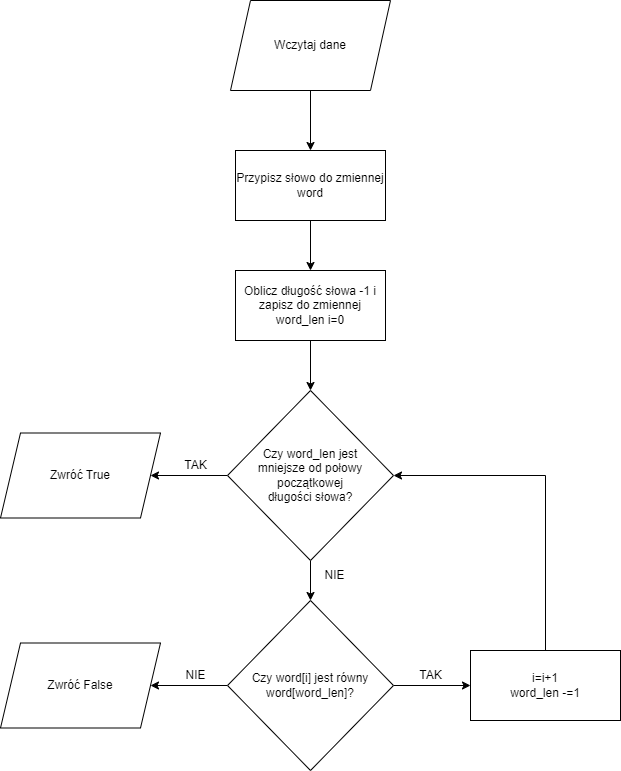

The diagram above was exported from draw.io. Its source (the exported page's mxGraphModel, read from the mxfile embedded in the PNG):
<mxGraphModel dx="792" dy="1105" grid="1" gridSize="10" guides="1" tooltips="1" connect="1" arrows="1" fold="1" page="1" pageScale="1" pageWidth="827" pageHeight="1169" math="0" shadow="0">
  <root>
    <mxCell id="0" />
    <mxCell id="1" parent="0" />
    <mxCell id="hVTyUMDaFg9ExCxjfRbg-13" style="edgeStyle=orthogonalEdgeStyle;rounded=0;orthogonalLoop=1;jettySize=auto;html=1;entryX=0.5;entryY=0;entryDx=0;entryDy=0;" edge="1" parent="1" source="hVTyUMDaFg9ExCxjfRbg-1" target="hVTyUMDaFg9ExCxjfRbg-2">
      <mxGeometry relative="1" as="geometry" />
    </mxCell>
    <mxCell id="hVTyUMDaFg9ExCxjfRbg-1" value="Wczytaj dane" style="shape=parallelogram;perimeter=parallelogramPerimeter;whiteSpace=wrap;html=1;fixedSize=1;" vertex="1" parent="1">
      <mxGeometry x="330" y="70" width="160" height="90" as="geometry" />
    </mxCell>
    <mxCell id="hVTyUMDaFg9ExCxjfRbg-14" style="edgeStyle=orthogonalEdgeStyle;rounded=0;orthogonalLoop=1;jettySize=auto;html=1;entryX=0.5;entryY=0;entryDx=0;entryDy=0;" edge="1" parent="1" source="hVTyUMDaFg9ExCxjfRbg-2" target="hVTyUMDaFg9ExCxjfRbg-8">
      <mxGeometry relative="1" as="geometry" />
    </mxCell>
    <mxCell id="hVTyUMDaFg9ExCxjfRbg-2" value="Przypisz słowo do zmiennej word" style="rounded=0;whiteSpace=wrap;html=1;" vertex="1" parent="1">
      <mxGeometry x="335" y="220" width="150" height="70" as="geometry" />
    </mxCell>
    <mxCell id="hVTyUMDaFg9ExCxjfRbg-16" style="edgeStyle=orthogonalEdgeStyle;rounded=0;orthogonalLoop=1;jettySize=auto;html=1;entryX=1;entryY=0.5;entryDx=0;entryDy=0;" edge="1" parent="1" source="hVTyUMDaFg9ExCxjfRbg-4" target="hVTyUMDaFg9ExCxjfRbg-5">
      <mxGeometry relative="1" as="geometry" />
    </mxCell>
    <mxCell id="hVTyUMDaFg9ExCxjfRbg-19" style="edgeStyle=orthogonalEdgeStyle;rounded=0;orthogonalLoop=1;jettySize=auto;html=1;entryX=0.5;entryY=0;entryDx=0;entryDy=0;" edge="1" parent="1" source="hVTyUMDaFg9ExCxjfRbg-4" target="hVTyUMDaFg9ExCxjfRbg-10">
      <mxGeometry relative="1" as="geometry" />
    </mxCell>
    <mxCell id="hVTyUMDaFg9ExCxjfRbg-4" value="Czy word_len jest &lt;br&gt;mniejsze od połowy początkowej &lt;br&gt;długości słowa?" style="rhombus;whiteSpace=wrap;html=1;" vertex="1" parent="1">
      <mxGeometry x="327" y="460" width="166" height="170" as="geometry" />
    </mxCell>
    <mxCell id="hVTyUMDaFg9ExCxjfRbg-5" value="Zwróć True" style="shape=parallelogram;perimeter=parallelogramPerimeter;whiteSpace=wrap;html=1;fixedSize=1;" vertex="1" parent="1">
      <mxGeometry x="100" y="502.5" width="160" height="85" as="geometry" />
    </mxCell>
    <mxCell id="hVTyUMDaFg9ExCxjfRbg-15" style="edgeStyle=orthogonalEdgeStyle;rounded=0;orthogonalLoop=1;jettySize=auto;html=1;entryX=0.5;entryY=0;entryDx=0;entryDy=0;" edge="1" parent="1" source="hVTyUMDaFg9ExCxjfRbg-8" target="hVTyUMDaFg9ExCxjfRbg-4">
      <mxGeometry relative="1" as="geometry" />
    </mxCell>
    <mxCell id="hVTyUMDaFg9ExCxjfRbg-8" value="Oblicz długość słowa -1 i zapisz do zmiennej word_len i=0" style="rounded=0;whiteSpace=wrap;html=1;" vertex="1" parent="1">
      <mxGeometry x="335" y="340" width="150" height="70" as="geometry" />
    </mxCell>
    <mxCell id="hVTyUMDaFg9ExCxjfRbg-17" style="edgeStyle=orthogonalEdgeStyle;rounded=0;orthogonalLoop=1;jettySize=auto;html=1;entryX=1;entryY=0.5;entryDx=0;entryDy=0;" edge="1" parent="1" source="hVTyUMDaFg9ExCxjfRbg-10" target="hVTyUMDaFg9ExCxjfRbg-11">
      <mxGeometry relative="1" as="geometry" />
    </mxCell>
    <mxCell id="hVTyUMDaFg9ExCxjfRbg-18" style="edgeStyle=orthogonalEdgeStyle;rounded=0;orthogonalLoop=1;jettySize=auto;html=1;entryX=0;entryY=0.5;entryDx=0;entryDy=0;" edge="1" parent="1" source="hVTyUMDaFg9ExCxjfRbg-10" target="hVTyUMDaFg9ExCxjfRbg-12">
      <mxGeometry relative="1" as="geometry" />
    </mxCell>
    <mxCell id="hVTyUMDaFg9ExCxjfRbg-10" value="Czy word[i] jest równy word[word_len]?" style="rhombus;whiteSpace=wrap;html=1;" vertex="1" parent="1">
      <mxGeometry x="327" y="670" width="166" height="170" as="geometry" />
    </mxCell>
    <mxCell id="hVTyUMDaFg9ExCxjfRbg-11" value="Zwróć False" style="shape=parallelogram;perimeter=parallelogramPerimeter;whiteSpace=wrap;html=1;fixedSize=1;" vertex="1" parent="1">
      <mxGeometry x="100" y="712.5" width="160" height="85" as="geometry" />
    </mxCell>
    <mxCell id="hVTyUMDaFg9ExCxjfRbg-20" style="edgeStyle=orthogonalEdgeStyle;rounded=0;orthogonalLoop=1;jettySize=auto;html=1;entryX=1;entryY=0.5;entryDx=0;entryDy=0;" edge="1" parent="1" source="hVTyUMDaFg9ExCxjfRbg-12" target="hVTyUMDaFg9ExCxjfRbg-4">
      <mxGeometry relative="1" as="geometry">
        <Array as="points">
          <mxPoint x="645" y="545" />
        </Array>
      </mxGeometry>
    </mxCell>
    <mxCell id="hVTyUMDaFg9ExCxjfRbg-12" value="i=i+1&lt;br&gt;word_len -=1" style="rounded=0;whiteSpace=wrap;html=1;" vertex="1" parent="1">
      <mxGeometry x="570" y="720" width="150" height="70" as="geometry" />
    </mxCell>
    <mxCell id="hVTyUMDaFg9ExCxjfRbg-21" value="TAK" style="text;html=1;align=center;verticalAlign=middle;resizable=0;points=[];autosize=1;strokeColor=none;fillColor=none;" vertex="1" parent="1">
      <mxGeometry x="270" y="520" width="50" height="30" as="geometry" />
    </mxCell>
    <mxCell id="hVTyUMDaFg9ExCxjfRbg-22" value="NIE" style="text;html=1;align=center;verticalAlign=middle;resizable=0;points=[];autosize=1;strokeColor=none;fillColor=none;" vertex="1" parent="1">
      <mxGeometry x="275" y="730" width="40" height="30" as="geometry" />
    </mxCell>
    <mxCell id="hVTyUMDaFg9ExCxjfRbg-23" value="NIE" style="text;html=1;align=center;verticalAlign=middle;resizable=0;points=[];autosize=1;strokeColor=none;fillColor=none;" vertex="1" parent="1">
      <mxGeometry x="414" y="630" width="40" height="30" as="geometry" />
    </mxCell>
    <mxCell id="hVTyUMDaFg9ExCxjfRbg-24" value="TAK" style="text;html=1;align=center;verticalAlign=middle;resizable=0;points=[];autosize=1;strokeColor=none;fillColor=none;" vertex="1" parent="1">
      <mxGeometry x="505" y="730" width="50" height="30" as="geometry" />
    </mxCell>
  </root>
</mxGraphModel>